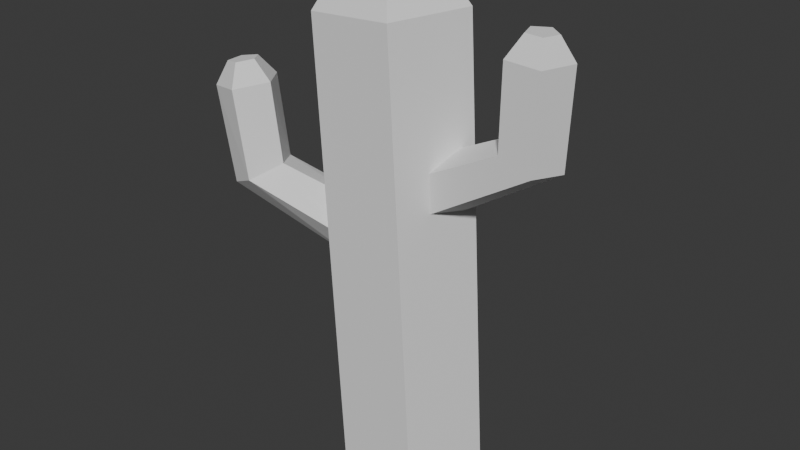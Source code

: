# Source: Cactus.blend  (saved by Blender 4.3.34; exported with 4.5.12 LTS)
import bpy
from mathutils import Matrix  # noqa: F401  (used for matrix-valued properties, if any)

bpy.ops.wm.read_factory_settings(use_empty=True)
scene = bpy.context.scene
scene.name = 'Scene'

# ---- collections
col_collection = bpy.data.collections.new('Collection'); scene.collection.children.link(col_collection)

# ---- world
world_world = bpy.data.worlds.new('World'); scene.world = world_world
world_world.use_nodes = True; world_world.node_tree.nodes.clear()
_N = world_world.node_tree.nodes; _L = world_world.node_tree.links
n0 = _N.new('ShaderNodeOutputWorld'); n0.name = 'World Output'; n0.location = (300, 300)
n1 = _N.new('ShaderNodeBackground'); n1.name = 'Background'; n1.location = (10, 300)
n1.inputs[0].default_value = (0.05088, 0.05088, 0.05088, 1.0)
_L.new(n1.outputs[0], n0.inputs[0])
n0.is_active_output = True
world_world.color = (0.05088, 0.05088, 0.05088)
world_world.sun_shadow_jitter_overblur = 0.0

# ---- meshes
me_cylinder = bpy.data.meshes.new('Cylinder')
me_cylinder.from_pydata([(0.1633, 0.5819, -0.1192), (-0.05582, 0.5819, 3.699), (0.7167, 0.1798, -0.1192), (0.4966, 0.1798, 3.732), (0.5053, -0.4708, -0.1192), (0.2856, -0.4708, 3.72), (-0.1787, -0.4708, -0.1192), (-0.3972, -0.4708, 3.679), (-0.3901, 0.1798, -0.1192), (-0.6082, 0.1798, 3.666), (-0.08027, 0.2843, 4.107), (0.1896, 0.08786, 4.123), (0.08654, -0.23, 4.117), (-0.2471, -0.23, 4.097), (-0.3502, 0.08786, 4.091), (1.151, 0.2464, 2.847), (1.169, 0.2464, 3.558), (1.37, 0.07614, 2.765), (1.403, 0.07614, 3.547), (1.286, -0.1993, 2.796), (1.314, -0.1993, 3.551), (1.015, -0.1993, 2.898), (1.025, -0.1993, 3.565), (0.9315, 0.07614, 2.93), (0.9352, 0.07614, 3.57), (1.178, 0.1204, 3.731), (1.292, 0.0372, 3.726), (1.248, -0.09739, 3.728), (1.107, -0.09739, 3.734), (1.063, 0.0372, 3.736), (0.3222, 0.2464, 2.372), (0.4334, 0.07614, 2.166), (0.3909, -0.1993, 2.244), (0.2534, -0.1993, 2.499), (0.2109, 0.07614, 2.578), (-0.934, -0.6601, 2.304), (-1.043, -0.6715, 3.007), (-1.183, -0.5663, 2.189), (-1.315, -0.5829, 2.961), (-1.194, -0.2788, 2.222), (-1.317, -0.2934, 2.967), (-0.9517, -0.1948, 2.357), (-1.047, -0.203, 3.018), (-0.7912, -0.4305, 2.408), (-0.8775, -0.4367, 3.042), (-1.113, -0.5558, 3.173), (-1.246, -0.5125, 3.151), (-1.247, -0.3711, 3.154), (-1.114, -0.3269, 3.178), (-1.032, -0.4411, 3.19), (-0.09229, -0.3971, 1.937), (-0.2233, -0.2686, 1.713), (-0.2792, 0.00572, 1.787), (-0.1828, 0.0467, 2.057), (-0.06726, -0.2023, 2.15)], [], [(0, 1, 3, 2), (2, 3, 5, 4), (4, 5, 7, 6), (5, 3, 11, 12), (6, 7, 9, 8), (8, 9, 1, 0), (11, 10, 14, 13, 12), (1, 9, 14, 10), (3, 1, 10, 11), (7, 5, 12, 13), (9, 7, 13, 14), (15, 16, 18, 17), (17, 18, 20, 19), (19, 20, 22, 21), (20, 18, 26, 27), (21, 22, 24, 23), (23, 24, 16, 15), (17, 19, 32, 31), (26, 25, 29, 28, 27), (16, 24, 29, 25), (18, 16, 25, 26), (22, 20, 27, 28), (24, 22, 28, 29), (23, 15, 30, 34), (15, 17, 31, 30), (19, 21, 33, 32), (21, 23, 34, 33), (35, 36, 38, 37), (37, 38, 40, 39), (39, 40, 42, 41), (40, 38, 46, 47), (41, 42, 44, 43), (43, 44, 36, 35), (37, 39, 52, 51), (46, 45, 49, 48, 47), (36, 44, 49, 45), (38, 36, 45, 46), (42, 40, 47, 48), (44, 42, 48, 49), (43, 35, 50, 54), (35, 37, 51, 50), (39, 41, 53, 52), (41, 43, 54, 53)])
_uv = me_cylinder.uv_layers.new(name='UVMap')
_uv.uv.foreach_set('vector', [1.0, 0.5, 1.0, 1.0, 0.8, 1.0, 0.8, 0.5, 0.8, 0.5, 0.8, 1.0, 0.6, 1.0, 0.6, 0.5, 0.6, 0.5, 0.6, 1.0, 0.4, 1.0, 0.4, 0.5, 0.6, 1.0, 0.8, 1.0, 0.8, 1.0, 0.6, 1.0, 0.4, 0.5, 0.4, 1.0, 0.2, 1.0, 0.2, 0.5, 0.2, 0.5, 0.2, 1.0, 2.98e-08, 1.0, 2.98e-08, 0.5, 0.4783, 0.3242, 0.25, 0.49, 0.02175, 0.3242, 0.1089, 0.05584, 0.3911, 0.05584, 2.98e-08, 1.0, 0.2, 1.0, 0.2, 1.0, 2.98e-08, 1.0, 0.8, 1.0, 1.0, 1.0, 1.0, 1.0, 0.8, 1.0, 0.4, 1.0, 0.6, 1.0, 0.6, 1.0, 0.4, 1.0, 0.2, 1.0, 0.4, 1.0, 0.4, 1.0, 0.2, 1.0, 1.0, 0.5, 1.0, 1.0, 0.8, 1.0, 0.8, 0.5, 0.8, 0.5, 0.8, 1.0, 0.6, 1.0, 0.6, 0.5, 0.6, 0.5, 0.6, 1.0, 0.4, 1.0, 0.4, 0.5, 0.6, 1.0, 0.8, 1.0, 0.8, 1.0, 0.6, 1.0, 0.4, 0.5, 0.4, 1.0, 0.2, 1.0, 0.2, 0.5, 0.2, 0.5, 0.2, 1.0, 2.98e-08, 1.0, 2.98e-08, 0.5, 0.8, 0.5, 0.6, 0.5, 0.6, 0.5, 0.8, 0.5, 0.4783, 0.3242, 0.25, 0.49, 0.02175, 0.3242, 0.1089, 0.05584, 0.3911, 0.05584, 2.98e-08, 1.0, 0.2, 1.0, 0.2, 1.0, 2.98e-08, 1.0, 0.8, 1.0, 1.0, 1.0, 1.0, 1.0, 0.8, 1.0, 0.4, 1.0, 0.6, 1.0, 0.6, 1.0, 0.4, 1.0, 0.2, 1.0, 0.4, 1.0, 0.4, 1.0, 0.2, 1.0, 0.2, 0.5, 2.98e-08, 0.5, 2.98e-08, 0.5, 0.2, 0.5, 1.0, 0.5, 0.8, 0.5, 0.8, 0.5, 1.0, 0.5, 0.6, 0.5, 0.4, 0.5, 0.4, 0.5, 0.6, 0.5, 0.4, 0.5, 0.2, 0.5, 0.2, 0.5, 0.4, 0.5, 1.0, 0.5, 1.0, 1.0, 0.8, 1.0, 0.8, 0.5, 0.8, 0.5, 0.8, 1.0, 0.6, 1.0, 0.6, 0.5, 0.6, 0.5, 0.6, 1.0, 0.4, 1.0, 0.4, 0.5, 0.6, 1.0, 0.8, 1.0, 0.8, 1.0, 0.6, 1.0, 0.4, 0.5, 0.4, 1.0, 0.2, 1.0, 0.2, 0.5, 0.2, 0.5, 0.2, 1.0, 2.98e-08, 1.0, 2.98e-08, 0.5, 0.8, 0.5, 0.6, 0.5, 0.6, 0.5, 0.8, 0.5, 0.4783, 0.3242, 0.25, 0.49, 0.02175, 0.3242, 0.1089, 0.05584, 0.3911, 0.05584, 2.98e-08, 1.0, 0.2, 1.0, 0.2, 1.0, 2.98e-08, 1.0, 0.8, 1.0, 1.0, 1.0, 1.0, 1.0, 0.8, 1.0, 0.4, 1.0, 0.6, 1.0, 0.6, 1.0, 0.4, 1.0, 0.2, 1.0, 0.4, 1.0, 0.4, 1.0, 0.2, 1.0, 0.2, 0.5, 2.98e-08, 0.5, 2.98e-08, 0.5, 0.2, 0.5, 1.0, 0.5, 0.8, 0.5, 0.8, 0.5, 1.0, 0.5, 0.6, 0.5, 0.4, 0.5, 0.4, 0.5, 0.6, 0.5, 0.4, 0.5, 0.2, 0.5, 0.2, 0.5, 0.4, 0.5])
me_cylinder.update()

# ---- objects
ob_cylinder = bpy.data.objects.new('Cylinder', me_cylinder)

# ---- transforms, parenting, visibility, modifiers, constraints
ob_cylinder.location = (0.0, 0.0, 0.0)

# ---- collection membership
col_collection.objects.link(ob_cylinder)

# ---- scene / render settings (as saved in the file)
scene.frame_start = 1; scene.frame_end = 250; scene.frame_set(1)
scene.render.engine = 'BLENDER_EEVEE_NEXT'
bpy.context.view_layer.update()

# ---- added for rendering (the .blend has no active camera and no usable light): camera, sun
cam_auto = bpy.data.cameras.new('AutoCamera')
cam_auto.lens = 50.0
cam_auto.sensor_width = 36.0
cam_auto.clip_end = 1000.0
ob_auto_camera = bpy.data.objects.new('AutoCamera', cam_auto)
scene.collection.objects.link(ob_auto_camera)
ob_auto_camera.location = (4.84781, -5.81065, 5.8458)
ob_auto_camera.rotation_euler = (1.09748, -7.21219e-08, 0.694738)
scene.camera = ob_auto_camera
light_auto_sun = bpy.data.lights.new('AutoSun', 'SUN')
light_auto_sun.energy = 3.0
light_auto_sun.angle = 0.0523599
ob_auto_sun = bpy.data.objects.new('AutoSun', light_auto_sun)
scene.collection.objects.link(ob_auto_sun)
ob_auto_sun.rotation_euler = (0.872665, 0.174533, 0.523599)
bpy.context.view_layer.update()
